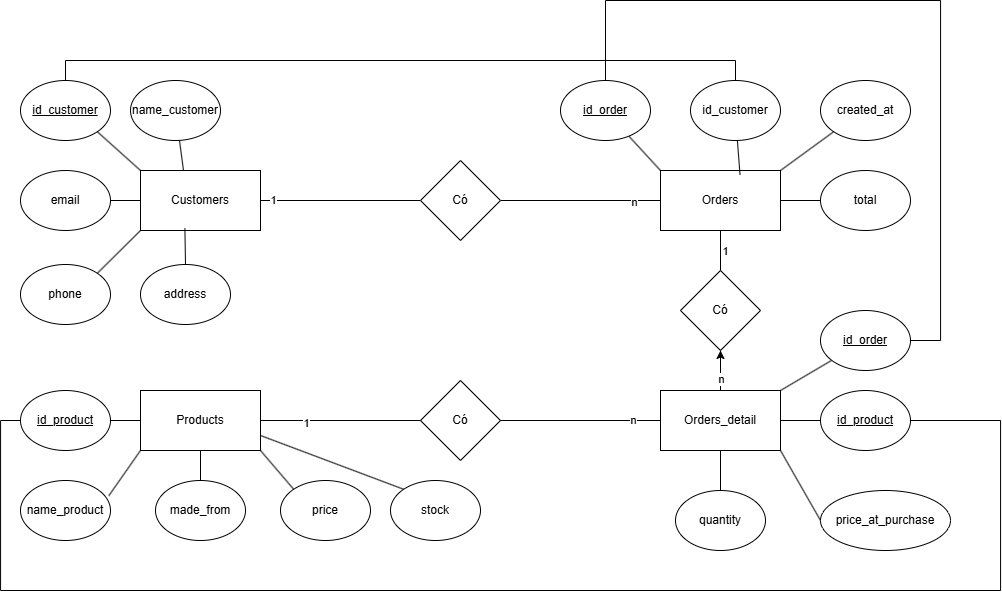

The diagram above was exported from draw.io. Its source (the exported page's mxGraphModel, read from the mxfile embedded in the PNG):
<mxGraphModel dx="1363" dy="752" grid="1" gridSize="10" guides="1" tooltips="1" connect="1" arrows="1" fold="1" page="1" pageScale="1" pageWidth="1169" pageHeight="827" math="0" shadow="0">
  <root>
    <mxCell id="0" />
    <mxCell id="1" parent="0" />
    <mxCell id="1KrNnngq1bkjGjqjsMfY-6" edge="1" parent="1" source="1KrNnngq1bkjGjqjsMfY-7" style="edgeStyle=orthogonalEdgeStyle;rounded=0;orthogonalLoop=1;jettySize=auto;html=1;endArrow=none;endFill=0;" target="1KrNnngq1bkjGjqjsMfY-3">
      <mxGeometry relative="1" as="geometry" />
    </mxCell>
    <mxCell id="1KrNnngq1bkjGjqjsMfY-10" connectable="0" parent="1KrNnngq1bkjGjqjsMfY-6" style="edgeLabel;html=1;align=center;verticalAlign=middle;resizable=0;points=[];" value="n" vertex="1">
      <mxGeometry relative="1" x="0.6675" y="-1" as="geometry">
        <mxPoint as="offset" />
      </mxGeometry>
    </mxCell>
    <mxCell id="1KrNnngq1bkjGjqjsMfY-30" edge="1" parent="1" source="1KrNnngq1bkjGjqjsMfY-1" style="rounded=0;orthogonalLoop=1;jettySize=auto;html=1;exitX=0;exitY=1;exitDx=0;exitDy=0;entryX=1;entryY=0;entryDx=0;entryDy=0;endArrow=none;endFill=0;" target="1KrNnngq1bkjGjqjsMfY-24">
      <mxGeometry relative="1" as="geometry" />
    </mxCell>
    <mxCell id="1KrNnngq1bkjGjqjsMfY-1" parent="1" style="rounded=0;whiteSpace=wrap;html=1;" value="Customers" vertex="1">
      <mxGeometry height="60" width="120" x="200" y="260" as="geometry" />
    </mxCell>
    <mxCell id="1KrNnngq1bkjGjqjsMfY-14" edge="1" parent="1" source="1KrNnngq1bkjGjqjsMfY-2" style="edgeStyle=orthogonalEdgeStyle;rounded=0;orthogonalLoop=1;jettySize=auto;html=1;" target="1KrNnngq1bkjGjqjsMfY-12" value="">
      <mxGeometry relative="1" as="geometry" />
    </mxCell>
    <mxCell id="1KrNnngq1bkjGjqjsMfY-2" parent="1" style="rounded=0;whiteSpace=wrap;html=1;" value="Orders_detail" vertex="1">
      <mxGeometry height="60" width="120" x="720" y="480" as="geometry" />
    </mxCell>
    <mxCell id="1KrNnngq1bkjGjqjsMfY-11" edge="1" parent="1" source="1KrNnngq1bkjGjqjsMfY-3" style="edgeStyle=orthogonalEdgeStyle;rounded=0;orthogonalLoop=1;jettySize=auto;html=1;entryX=0.5;entryY=0;entryDx=0;entryDy=0;endArrow=none;endFill=0;" target="1KrNnngq1bkjGjqjsMfY-2">
      <mxGeometry relative="1" as="geometry" />
    </mxCell>
    <mxCell id="1KrNnngq1bkjGjqjsMfY-13" connectable="0" parent="1KrNnngq1bkjGjqjsMfY-11" style="edgeLabel;html=1;align=center;verticalAlign=middle;resizable=0;points=[];" value="1" vertex="1">
      <mxGeometry relative="1" x="-0.7425" y="4" as="geometry">
        <mxPoint as="offset" />
      </mxGeometry>
    </mxCell>
    <mxCell id="1KrNnngq1bkjGjqjsMfY-15" connectable="0" parent="1KrNnngq1bkjGjqjsMfY-11" style="edgeLabel;html=1;align=center;verticalAlign=middle;resizable=0;points=[];" value="n" vertex="1">
      <mxGeometry relative="1" x="0.845" as="geometry">
        <mxPoint as="offset" />
      </mxGeometry>
    </mxCell>
    <mxCell id="1KrNnngq1bkjGjqjsMfY-3" parent="1" style="rounded=0;whiteSpace=wrap;html=1;" value="Orders" vertex="1">
      <mxGeometry height="60" width="120" x="720" y="260" as="geometry" />
    </mxCell>
    <mxCell id="1KrNnngq1bkjGjqjsMfY-16" edge="1" parent="1" source="1KrNnngq1bkjGjqjsMfY-5" style="edgeStyle=orthogonalEdgeStyle;rounded=0;orthogonalLoop=1;jettySize=auto;html=1;endArrow=none;endFill=0;" target="1KrNnngq1bkjGjqjsMfY-2">
      <mxGeometry relative="1" as="geometry" />
    </mxCell>
    <mxCell id="1KrNnngq1bkjGjqjsMfY-18" connectable="0" parent="1KrNnngq1bkjGjqjsMfY-16" style="edgeLabel;html=1;align=center;verticalAlign=middle;resizable=0;points=[];" value="1" vertex="1">
      <mxGeometry relative="1" x="-0.773" y="-2" as="geometry">
        <mxPoint as="offset" />
      </mxGeometry>
    </mxCell>
    <mxCell id="1KrNnngq1bkjGjqjsMfY-19" connectable="0" parent="1KrNnngq1bkjGjqjsMfY-16" style="edgeLabel;html=1;align=center;verticalAlign=middle;resizable=0;points=[];" value="n" vertex="1">
      <mxGeometry relative="1" x="0.862" y="1" as="geometry">
        <mxPoint as="offset" />
      </mxGeometry>
    </mxCell>
    <mxCell id="1KrNnngq1bkjGjqjsMfY-49" edge="1" parent="1" source="1KrNnngq1bkjGjqjsMfY-5" style="edgeStyle=orthogonalEdgeStyle;rounded=0;orthogonalLoop=1;jettySize=auto;html=1;exitX=0.5;exitY=1;exitDx=0;exitDy=0;entryX=0.5;entryY=0;entryDx=0;entryDy=0;endArrow=none;endFill=0;" target="1KrNnngq1bkjGjqjsMfY-43">
      <mxGeometry relative="1" as="geometry" />
    </mxCell>
    <mxCell id="1KrNnngq1bkjGjqjsMfY-50" edge="1" parent="1" source="1KrNnngq1bkjGjqjsMfY-5" style="rounded=0;orthogonalLoop=1;jettySize=auto;html=1;exitX=1;exitY=1;exitDx=0;exitDy=0;entryX=0;entryY=0;entryDx=0;entryDy=0;endArrow=none;endFill=0;" target="1KrNnngq1bkjGjqjsMfY-42">
      <mxGeometry relative="1" as="geometry" />
    </mxCell>
    <mxCell id="1KrNnngq1bkjGjqjsMfY-5" parent="1" style="rounded=0;whiteSpace=wrap;html=1;" value="Products" vertex="1">
      <mxGeometry height="60" width="120" x="200" y="480" as="geometry" />
    </mxCell>
    <mxCell id="1KrNnngq1bkjGjqjsMfY-8" edge="1" parent="1" source="1KrNnngq1bkjGjqjsMfY-1" style="edgeStyle=orthogonalEdgeStyle;rounded=0;orthogonalLoop=1;jettySize=auto;html=1;endArrow=none;endFill=0;" target="1KrNnngq1bkjGjqjsMfY-7" value="">
      <mxGeometry relative="1" as="geometry">
        <mxPoint x="320" y="290" as="sourcePoint" />
        <mxPoint x="720" y="290" as="targetPoint" />
      </mxGeometry>
    </mxCell>
    <mxCell id="1KrNnngq1bkjGjqjsMfY-9" connectable="0" parent="1KrNnngq1bkjGjqjsMfY-8" style="edgeLabel;html=1;align=center;verticalAlign=middle;resizable=0;points=[];" value="1" vertex="1">
      <mxGeometry relative="1" x="-0.8575" y="1" as="geometry">
        <mxPoint as="offset" />
      </mxGeometry>
    </mxCell>
    <mxCell id="1KrNnngq1bkjGjqjsMfY-7" parent="1" style="rhombus;whiteSpace=wrap;html=1;" value="Có" vertex="1">
      <mxGeometry height="80" width="80" x="480" y="250" as="geometry" />
    </mxCell>
    <mxCell id="1KrNnngq1bkjGjqjsMfY-12" parent="1" style="rhombus;whiteSpace=wrap;html=1;" value="Có" vertex="1">
      <mxGeometry height="80" width="80" x="740" y="360" as="geometry" />
    </mxCell>
    <mxCell id="1KrNnngq1bkjGjqjsMfY-17" parent="1" style="rhombus;whiteSpace=wrap;html=1;" value="Có" vertex="1">
      <mxGeometry height="80" width="80" x="480" y="470" as="geometry" />
    </mxCell>
    <mxCell id="1KrNnngq1bkjGjqjsMfY-21" parent="1" style="ellipse;whiteSpace=wrap;html=1;" value="&lt;u&gt;id_customer&lt;/u&gt;" vertex="1">
      <mxGeometry height="60" width="90" x="80" y="170" as="geometry" />
    </mxCell>
    <mxCell id="1KrNnngq1bkjGjqjsMfY-28" edge="1" parent="1" source="1KrNnngq1bkjGjqjsMfY-22" style="rounded=0;orthogonalLoop=1;jettySize=auto;html=1;endArrow=none;endFill=0;" value="">
      <mxGeometry relative="1" as="geometry">
        <mxPoint x="243" y="260" as="targetPoint" />
      </mxGeometry>
    </mxCell>
    <mxCell id="1KrNnngq1bkjGjqjsMfY-22" parent="1" style="ellipse;whiteSpace=wrap;html=1;" value="name_customer" vertex="1">
      <mxGeometry height="60" width="90" x="190" y="170" as="geometry" />
    </mxCell>
    <mxCell id="1KrNnngq1bkjGjqjsMfY-29" edge="1" parent="1" source="1KrNnngq1bkjGjqjsMfY-23" style="edgeStyle=orthogonalEdgeStyle;rounded=0;orthogonalLoop=1;jettySize=auto;html=1;endArrow=none;endFill=0;" target="1KrNnngq1bkjGjqjsMfY-1" value="">
      <mxGeometry relative="1" as="geometry" />
    </mxCell>
    <mxCell id="1KrNnngq1bkjGjqjsMfY-23" parent="1" style="ellipse;whiteSpace=wrap;html=1;" value="email" vertex="1">
      <mxGeometry height="60" width="90" x="80" y="260" as="geometry" />
    </mxCell>
    <mxCell id="1KrNnngq1bkjGjqjsMfY-24" parent="1" style="ellipse;whiteSpace=wrap;html=1;" value="phone" vertex="1">
      <mxGeometry height="60" width="90" x="80" y="354" as="geometry" />
    </mxCell>
    <mxCell id="1KrNnngq1bkjGjqjsMfY-25" parent="1" style="ellipse;whiteSpace=wrap;html=1;" value="address" vertex="1">
      <mxGeometry height="60" width="90" x="200" y="354" as="geometry" />
    </mxCell>
    <mxCell id="1KrNnngq1bkjGjqjsMfY-27" edge="1" parent="1" source="1KrNnngq1bkjGjqjsMfY-21" style="endArrow=none;html=1;rounded=0;exitX=1;exitY=1;exitDx=0;exitDy=0;entryX=0;entryY=0;entryDx=0;entryDy=0;" target="1KrNnngq1bkjGjqjsMfY-1" value="">
      <mxGeometry height="50" relative="1" width="50" as="geometry">
        <mxPoint x="500" y="400" as="sourcePoint" />
        <mxPoint x="550" y="350" as="targetPoint" />
      </mxGeometry>
    </mxCell>
    <mxCell id="1KrNnngq1bkjGjqjsMfY-31" edge="1" parent="1" source="1KrNnngq1bkjGjqjsMfY-25" style="edgeStyle=orthogonalEdgeStyle;rounded=0;orthogonalLoop=1;jettySize=auto;html=1;exitX=0.5;exitY=0;exitDx=0;exitDy=0;entryX=0.37;entryY=0.967;entryDx=0;entryDy=0;entryPerimeter=0;endArrow=none;endFill=0;" target="1KrNnngq1bkjGjqjsMfY-1">
      <mxGeometry relative="1" as="geometry" />
    </mxCell>
    <mxCell id="1KrNnngq1bkjGjqjsMfY-40" edge="1" parent="1" source="1KrNnngq1bkjGjqjsMfY-33" style="edgeStyle=orthogonalEdgeStyle;rounded=0;orthogonalLoop=1;jettySize=auto;html=1;endArrow=none;endFill=0;" target="1KrNnngq1bkjGjqjsMfY-3" value="">
      <mxGeometry relative="1" as="geometry" />
    </mxCell>
    <mxCell id="1KrNnngq1bkjGjqjsMfY-33" parent="1" style="ellipse;whiteSpace=wrap;html=1;" value="total" vertex="1">
      <mxGeometry height="60" width="90" x="880" y="260" as="geometry" />
    </mxCell>
    <mxCell id="1KrNnngq1bkjGjqjsMfY-52" edge="1" parent="1" source="1KrNnngq1bkjGjqjsMfY-34" style="rounded=0;orthogonalLoop=1;jettySize=auto;html=1;entryX=0.5;entryY=0;entryDx=0;entryDy=0;edgeStyle=orthogonalEdgeStyle;endArrow=none;endFill=0;" target="1KrNnngq1bkjGjqjsMfY-21">
      <mxGeometry relative="1" as="geometry">
        <Array as="points">
          <mxPoint x="795" y="150" />
          <mxPoint x="125" y="150" />
        </Array>
      </mxGeometry>
    </mxCell>
    <mxCell id="1KrNnngq1bkjGjqjsMfY-34" parent="1" style="ellipse;whiteSpace=wrap;html=1;" value="id_customer" vertex="1">
      <mxGeometry height="60" width="90" x="750" y="170" as="geometry" />
    </mxCell>
    <mxCell id="1KrNnngq1bkjGjqjsMfY-39" edge="1" parent="1" source="1KrNnngq1bkjGjqjsMfY-35" style="rounded=0;orthogonalLoop=1;jettySize=auto;html=1;exitX=0;exitY=1;exitDx=0;exitDy=0;entryX=1;entryY=0;entryDx=0;entryDy=0;endArrow=none;endFill=0;" target="1KrNnngq1bkjGjqjsMfY-3">
      <mxGeometry relative="1" as="geometry" />
    </mxCell>
    <mxCell id="1KrNnngq1bkjGjqjsMfY-35" parent="1" style="ellipse;whiteSpace=wrap;html=1;" value="created_at" vertex="1">
      <mxGeometry height="60" width="90" x="880" y="170" as="geometry" />
    </mxCell>
    <mxCell id="1KrNnngq1bkjGjqjsMfY-37" edge="1" parent="1" source="1KrNnngq1bkjGjqjsMfY-36" style="rounded=0;orthogonalLoop=1;jettySize=auto;html=1;entryX=0;entryY=0;entryDx=0;entryDy=0;endArrow=none;endFill=0;" target="1KrNnngq1bkjGjqjsMfY-3">
      <mxGeometry relative="1" as="geometry" />
    </mxCell>
    <mxCell id="1KrNnngq1bkjGjqjsMfY-36" parent="1" style="ellipse;whiteSpace=wrap;html=1;" value="&lt;u&gt;id_order&lt;/u&gt;" vertex="1">
      <mxGeometry height="60" width="90" x="620" y="170" as="geometry" />
    </mxCell>
    <mxCell id="1KrNnngq1bkjGjqjsMfY-38" edge="1" parent="1" source="1KrNnngq1bkjGjqjsMfY-34" style="rounded=0;orthogonalLoop=1;jettySize=auto;html=1;entryX=0.663;entryY=0.073;entryDx=0;entryDy=0;entryPerimeter=0;endArrow=none;endFill=0;" target="1KrNnngq1bkjGjqjsMfY-3">
      <mxGeometry relative="1" as="geometry" />
    </mxCell>
    <mxCell id="1KrNnngq1bkjGjqjsMfY-42" parent="1" style="ellipse;whiteSpace=wrap;html=1;" value="price" vertex="1">
      <mxGeometry height="60" width="90" x="340" y="570" as="geometry" />
    </mxCell>
    <mxCell id="1KrNnngq1bkjGjqjsMfY-43" parent="1" style="ellipse;whiteSpace=wrap;html=1;" value="made_from" vertex="1">
      <mxGeometry height="60" width="90" x="215" y="570" as="geometry" />
    </mxCell>
    <mxCell id="1KrNnngq1bkjGjqjsMfY-44" parent="1" style="ellipse;whiteSpace=wrap;html=1;" value="name_product" vertex="1">
      <mxGeometry height="60" width="90" x="80" y="570" as="geometry" />
    </mxCell>
    <mxCell id="1KrNnngq1bkjGjqjsMfY-47" edge="1" parent="1" source="1KrNnngq1bkjGjqjsMfY-45" style="edgeStyle=orthogonalEdgeStyle;rounded=0;orthogonalLoop=1;jettySize=auto;html=1;endArrow=none;endFill=0;" target="1KrNnngq1bkjGjqjsMfY-5" value="">
      <mxGeometry relative="1" as="geometry" />
    </mxCell>
    <mxCell id="1KrNnngq1bkjGjqjsMfY-45" parent="1" style="ellipse;whiteSpace=wrap;html=1;" value="&lt;u&gt;id_product&lt;/u&gt;" vertex="1">
      <mxGeometry height="60" width="90" x="80" y="480" as="geometry" />
    </mxCell>
    <mxCell id="1KrNnngq1bkjGjqjsMfY-51" edge="1" parent="1" source="1KrNnngq1bkjGjqjsMfY-46" style="rounded=0;orthogonalLoop=1;jettySize=auto;html=1;exitX=0;exitY=0;exitDx=0;exitDy=0;entryX=1;entryY=0.75;entryDx=0;entryDy=0;endArrow=none;endFill=0;" target="1KrNnngq1bkjGjqjsMfY-5">
      <mxGeometry relative="1" as="geometry" />
    </mxCell>
    <mxCell id="1KrNnngq1bkjGjqjsMfY-46" parent="1" style="ellipse;whiteSpace=wrap;html=1;" value="stock" vertex="1">
      <mxGeometry height="60" width="90" x="450" y="570" as="geometry" />
    </mxCell>
    <mxCell id="1KrNnngq1bkjGjqjsMfY-48" edge="1" parent="1" source="1KrNnngq1bkjGjqjsMfY-5" style="rounded=0;orthogonalLoop=1;jettySize=auto;html=1;exitX=0;exitY=1;exitDx=0;exitDy=0;entryX=0.982;entryY=0.253;entryDx=0;entryDy=0;entryPerimeter=0;endArrow=none;endFill=0;" target="1KrNnngq1bkjGjqjsMfY-44">
      <mxGeometry relative="1" as="geometry" />
    </mxCell>
    <mxCell id="1KrNnngq1bkjGjqjsMfY-60" edge="1" parent="1" source="1KrNnngq1bkjGjqjsMfY-53" style="rounded=0;orthogonalLoop=1;jettySize=auto;html=1;entryX=1;entryY=0;entryDx=0;entryDy=0;endArrow=none;endFill=0;" target="1KrNnngq1bkjGjqjsMfY-2">
      <mxGeometry relative="1" as="geometry" />
    </mxCell>
    <mxCell id="1KrNnngq1bkjGjqjsMfY-61" edge="1" parent="1" source="1KrNnngq1bkjGjqjsMfY-53" style="edgeStyle=orthogonalEdgeStyle;rounded=0;orthogonalLoop=1;jettySize=auto;html=1;entryX=0.5;entryY=0;entryDx=0;entryDy=0;endArrow=none;endFill=0;" target="1KrNnngq1bkjGjqjsMfY-36">
      <mxGeometry relative="1" as="geometry">
        <Array as="points">
          <mxPoint x="1000" y="430" />
          <mxPoint x="1000" y="90" />
          <mxPoint x="665" y="90" />
        </Array>
      </mxGeometry>
    </mxCell>
    <mxCell id="1KrNnngq1bkjGjqjsMfY-53" parent="1" style="ellipse;whiteSpace=wrap;html=1;" value="&lt;u&gt;id_order&lt;/u&gt;" vertex="1">
      <mxGeometry height="60" width="90" x="880" y="400" as="geometry" />
    </mxCell>
    <mxCell id="1KrNnngq1bkjGjqjsMfY-59" edge="1" parent="1" source="1KrNnngq1bkjGjqjsMfY-54" style="edgeStyle=orthogonalEdgeStyle;rounded=0;orthogonalLoop=1;jettySize=auto;html=1;endArrow=none;endFill=0;" target="1KrNnngq1bkjGjqjsMfY-2" value="">
      <mxGeometry relative="1" as="geometry" />
    </mxCell>
    <mxCell id="1KrNnngq1bkjGjqjsMfY-62" edge="1" parent="1" source="1KrNnngq1bkjGjqjsMfY-54" style="edgeStyle=orthogonalEdgeStyle;rounded=0;orthogonalLoop=1;jettySize=auto;html=1;entryX=0;entryY=0.5;entryDx=0;entryDy=0;endArrow=none;endFill=0;" target="1KrNnngq1bkjGjqjsMfY-45">
      <mxGeometry relative="1" as="geometry">
        <Array as="points">
          <mxPoint x="1060" y="510" />
          <mxPoint x="1060" y="680" />
          <mxPoint x="60" y="680" />
          <mxPoint x="60" y="510" />
        </Array>
      </mxGeometry>
    </mxCell>
    <mxCell id="1KrNnngq1bkjGjqjsMfY-54" parent="1" style="ellipse;whiteSpace=wrap;html=1;fontStyle=4" value="id_product" vertex="1">
      <mxGeometry height="60" width="90" x="880" y="480" as="geometry" />
    </mxCell>
    <mxCell id="1KrNnngq1bkjGjqjsMfY-56" edge="1" parent="1" source="1KrNnngq1bkjGjqjsMfY-55" style="edgeStyle=orthogonalEdgeStyle;rounded=0;orthogonalLoop=1;jettySize=auto;html=1;exitX=0.5;exitY=0;exitDx=0;exitDy=0;endArrow=none;endFill=0;" target="1KrNnngq1bkjGjqjsMfY-2">
      <mxGeometry relative="1" as="geometry" />
    </mxCell>
    <mxCell id="1KrNnngq1bkjGjqjsMfY-55" parent="1" style="ellipse;whiteSpace=wrap;html=1;" value="quantity" vertex="1">
      <mxGeometry height="60" width="90" x="735" y="580" as="geometry" />
    </mxCell>
    <mxCell id="1KrNnngq1bkjGjqjsMfY-58" edge="1" parent="1" source="1KrNnngq1bkjGjqjsMfY-57" style="rounded=0;orthogonalLoop=1;jettySize=auto;html=1;exitX=0;exitY=0.5;exitDx=0;exitDy=0;entryX=1;entryY=1;entryDx=0;entryDy=0;endArrow=none;endFill=0;" target="1KrNnngq1bkjGjqjsMfY-2">
      <mxGeometry relative="1" as="geometry" />
    </mxCell>
    <mxCell id="1KrNnngq1bkjGjqjsMfY-57" parent="1" style="ellipse;whiteSpace=wrap;html=1;" value="price_at_purchase" vertex="1">
      <mxGeometry height="60" width="130" x="880" y="580" as="geometry" />
    </mxCell>
  </root>
</mxGraphModel>